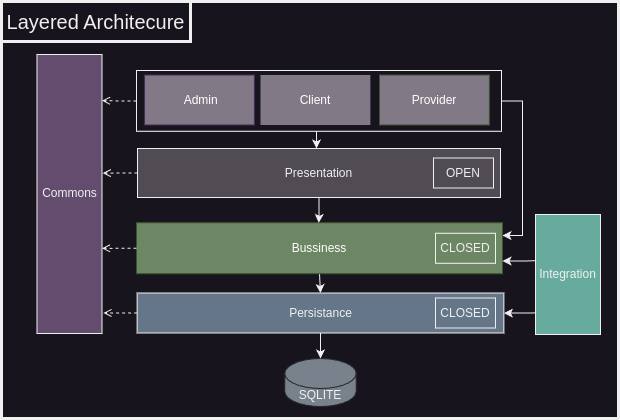

The diagram above was exported from draw.io. Its source (the exported page's mxGraphModel, read from the mxfile embedded in the PNG):
<mxGraphModel dx="1993" dy="4932" grid="0" gridSize="10" guides="1" tooltips="1" connect="1" arrows="1" fold="1" page="0" pageScale="1" pageWidth="850" pageHeight="1100" math="0" shadow="0">
  <root>
    <mxCell id="0" />
    <mxCell id="1" parent="0" />
    <mxCell id="2" value="" style="rounded=0;whiteSpace=wrap;html=1;strokeWidth=3;" vertex="1" parent="1">
      <mxGeometry x="2768" y="-3148" width="617" height="417" as="geometry" />
    </mxCell>
    <mxCell id="3" style="edgeStyle=orthogonalEdgeStyle;rounded=0;orthogonalLoop=1;jettySize=auto;html=1;entryX=1;entryY=0.25;entryDx=0;entryDy=0;" edge="1" source="4" target="7" parent="1">
      <mxGeometry relative="1" as="geometry">
        <Array as="points">
          <mxPoint x="3289" y="-3049" />
          <mxPoint x="3289" y="-2914" />
        </Array>
      </mxGeometry>
    </mxCell>
    <mxCell id="4" value="" style="rounded=0;whiteSpace=wrap;html=1;" vertex="1" parent="1">
      <mxGeometry x="2903" y="-3079" width="365" height="60.75" as="geometry" />
    </mxCell>
    <mxCell id="5" value="Presentation" style="rounded=0;whiteSpace=wrap;html=1;fillColor=#514B54;" vertex="1" parent="1">
      <mxGeometry x="2904" y="-3001" width="363" height="49" as="geometry" />
    </mxCell>
    <mxCell id="6" style="edgeStyle=orthogonalEdgeStyle;rounded=0;orthogonalLoop=1;jettySize=auto;html=1;exitX=0.5;exitY=1;exitDx=0;exitDy=0;entryX=0.5;entryY=0;entryDx=0;entryDy=0;" edge="1" source="7" target="8" parent="1">
      <mxGeometry relative="1" as="geometry" />
    </mxCell>
    <mxCell id="7" value="Bussiness" style="rounded=0;whiteSpace=wrap;html=1;fillColor=#6d8764;fontColor=#ffffff;strokeColor=#3A5431;" vertex="1" parent="1">
      <mxGeometry x="2903" y="-2926.75" width="366" height="51" as="geometry" />
    </mxCell>
    <mxCell id="8" value="Persistance" style="rounded=0;whiteSpace=wrap;html=1;fillColor=#647687;" vertex="1" parent="1">
      <mxGeometry x="2903.62" y="-2856.5" width="366.75" height="40" as="geometry" />
    </mxCell>
    <mxCell id="9" value="SQLITE" style="shape=cylinder3;whiteSpace=wrap;html=1;boundedLbl=1;backgroundOutline=1;size=15;strokeColor=#232629;fillColor=#79818C;" vertex="1" parent="1">
      <mxGeometry x="3051.25" y="-2791" width="71.5" height="48" as="geometry" />
    </mxCell>
    <mxCell id="10" value="&lt;font style=&quot;font-size: 20px;&quot;&gt;Layered Architecure&lt;/font&gt;" style="rounded=0;whiteSpace=wrap;html=1;strokeWidth=3;" vertex="1" parent="1">
      <mxGeometry x="2768" y="-3148" width="189" height="40" as="geometry" />
    </mxCell>
    <mxCell id="11" value="Commons" style="rounded=0;whiteSpace=wrap;html=1;fillColor=#634C6E;" vertex="1" parent="1">
      <mxGeometry x="2803.5" y="-3095" width="65" height="279" as="geometry" />
    </mxCell>
    <mxCell id="12" style="edgeStyle=orthogonalEdgeStyle;rounded=0;orthogonalLoop=1;jettySize=auto;html=1;" edge="1" parent="1">
      <mxGeometry relative="1" as="geometry">
        <mxPoint x="3083" y="-3018" as="sourcePoint" />
        <mxPoint x="3083" y="-3001" as="targetPoint" />
        <Array as="points">
          <mxPoint x="3083" y="-3005" />
          <mxPoint x="3083" y="-3005" />
        </Array>
      </mxGeometry>
    </mxCell>
    <mxCell id="13" value="Client" style="rounded=0;whiteSpace=wrap;html=1;fillColor=#827987;fontColor=#ffffff;strokeColor=none;" vertex="1" parent="1">
      <mxGeometry x="3027" y="-3074.5" width="109.87" height="50" as="geometry" />
    </mxCell>
    <mxCell id="14" value="&amp;nbsp;&lt;span style=&quot;background-color: initial;&quot;&gt;Admin&lt;/span&gt;" style="rounded=0;whiteSpace=wrap;html=1;fillColor=#827987;fontColor=#ffffff;strokeColor=#432D57;" vertex="1" parent="1">
      <mxGeometry x="2911" y="-3074.5" width="109.87" height="50" as="geometry" />
    </mxCell>
    <mxCell id="15" value="Provider" style="rounded=0;whiteSpace=wrap;html=1;fillColor=#827987;fontColor=#ffffff;strokeColor=#3A5431;" vertex="1" parent="1">
      <mxGeometry x="3146" y="-3074.5" width="109.87" height="50" as="geometry" />
    </mxCell>
    <mxCell id="16" style="edgeStyle=orthogonalEdgeStyle;rounded=0;orthogonalLoop=1;jettySize=auto;html=1;entryX=1.012;entryY=0.425;entryDx=0;entryDy=0;entryPerimeter=0;dashed=1;endArrow=open;endFill=0;" edge="1" source="5" target="11" parent="1">
      <mxGeometry relative="1" as="geometry" />
    </mxCell>
    <mxCell id="17" style="edgeStyle=orthogonalEdgeStyle;rounded=0;orthogonalLoop=1;jettySize=auto;html=1;entryX=1;entryY=0.695;entryDx=0;entryDy=0;entryPerimeter=0;dashed=1;endArrow=open;endFill=0;" edge="1" source="7" target="11" parent="1">
      <mxGeometry relative="1" as="geometry" />
    </mxCell>
    <mxCell id="18" style="edgeStyle=orthogonalEdgeStyle;rounded=0;orthogonalLoop=1;jettySize=auto;html=1;entryX=1.022;entryY=0.926;entryDx=0;entryDy=0;entryPerimeter=0;dashed=1;endArrow=open;endFill=0;" edge="1" source="8" target="11" parent="1">
      <mxGeometry relative="1" as="geometry" />
    </mxCell>
    <mxCell id="19" style="edgeStyle=orthogonalEdgeStyle;rounded=0;orthogonalLoop=1;jettySize=auto;html=1;entryX=0.5;entryY=0;entryDx=0;entryDy=0;entryPerimeter=0;" edge="1" source="8" target="9" parent="1">
      <mxGeometry relative="1" as="geometry" />
    </mxCell>
    <mxCell id="20" value="Integration" style="rounded=0;whiteSpace=wrap;html=1;fillColor=#67AB9F;" vertex="1" parent="1">
      <mxGeometry x="3302" y="-2935" width="65" height="120" as="geometry" />
    </mxCell>
    <mxCell id="21" style="edgeStyle=orthogonalEdgeStyle;rounded=0;orthogonalLoop=1;jettySize=auto;html=1;startArrow=classic;startFill=1;endArrow=none;endFill=0;entryX=0.008;entryY=0.385;entryDx=0;entryDy=0;entryPerimeter=0;exitX=1;exitY=0.75;exitDx=0;exitDy=0;" edge="1" source="7" target="20" parent="1">
      <mxGeometry relative="1" as="geometry">
        <mxPoint x="3300" y="-2911" as="targetPoint" />
        <Array as="points">
          <mxPoint x="3289" y="-2888" />
        </Array>
      </mxGeometry>
    </mxCell>
    <mxCell id="22" style="edgeStyle=orthogonalEdgeStyle;rounded=0;orthogonalLoop=1;jettySize=auto;html=1;entryX=-0.003;entryY=0.82;entryDx=0;entryDy=0;entryPerimeter=0;endArrow=none;endFill=0;startArrow=classic;startFill=1;" edge="1" source="8" target="20" parent="1">
      <mxGeometry relative="1" as="geometry" />
    </mxCell>
    <mxCell id="23" style="edgeStyle=orthogonalEdgeStyle;rounded=0;orthogonalLoop=1;jettySize=auto;html=1;entryX=1;entryY=0.165;entryDx=0;entryDy=0;entryPerimeter=0;dashed=1;endArrow=open;endFill=0;" edge="1" source="4" target="11" parent="1">
      <mxGeometry relative="1" as="geometry" />
    </mxCell>
    <mxCell id="24" value="OPEN" style="text;html=1;align=center;verticalAlign=middle;whiteSpace=wrap;rounded=0;strokeColor=default;" vertex="1" parent="1">
      <mxGeometry x="3200" y="-2991.5" width="60" height="30" as="geometry" />
    </mxCell>
    <mxCell id="25" value="CLOSED" style="text;html=1;align=center;verticalAlign=middle;whiteSpace=wrap;rounded=0;strokeColor=default;" vertex="1" parent="1">
      <mxGeometry x="3202" y="-2916.25" width="60" height="30" as="geometry" />
    </mxCell>
    <mxCell id="26" value="CLOSED" style="text;html=1;align=center;verticalAlign=middle;whiteSpace=wrap;rounded=0;strokeColor=default;" vertex="1" parent="1">
      <mxGeometry x="3202" y="-2851.5" width="60" height="30" as="geometry" />
    </mxCell>
    <mxCell id="27" style="edgeStyle=orthogonalEdgeStyle;rounded=0;orthogonalLoop=1;jettySize=auto;html=1;entryX=0.498;entryY=0.002;entryDx=0;entryDy=0;entryPerimeter=0;" edge="1" source="5" target="7" parent="1">
      <mxGeometry relative="1" as="geometry" />
    </mxCell>
  </root>
</mxGraphModel>